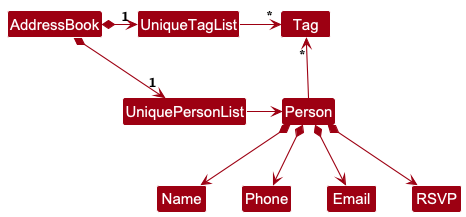

The diagram above was rendered by PlantUML. Its source (embedded in the PNG):
@startuml
!include style.puml
skinparam arrowThickness 1.1
skinparam arrowColor MODEL_COLOR
skinparam classBackgroundColor MODEL_COLOR

AddressBook *-right-> "1" UniquePersonList
AddressBook *-right-> "1" UniqueTagList
UniqueTagList -[hidden]down- UniquePersonList
UniqueTagList -[hidden]down- UniquePersonList

UniqueTagList -right-> "*" Tag
UniquePersonList -right-> Person

Person -up-> "*" Tag

Person *--> Name
Person *--> Phone
Person *--> Email
Person *--> RSVP
@enduml